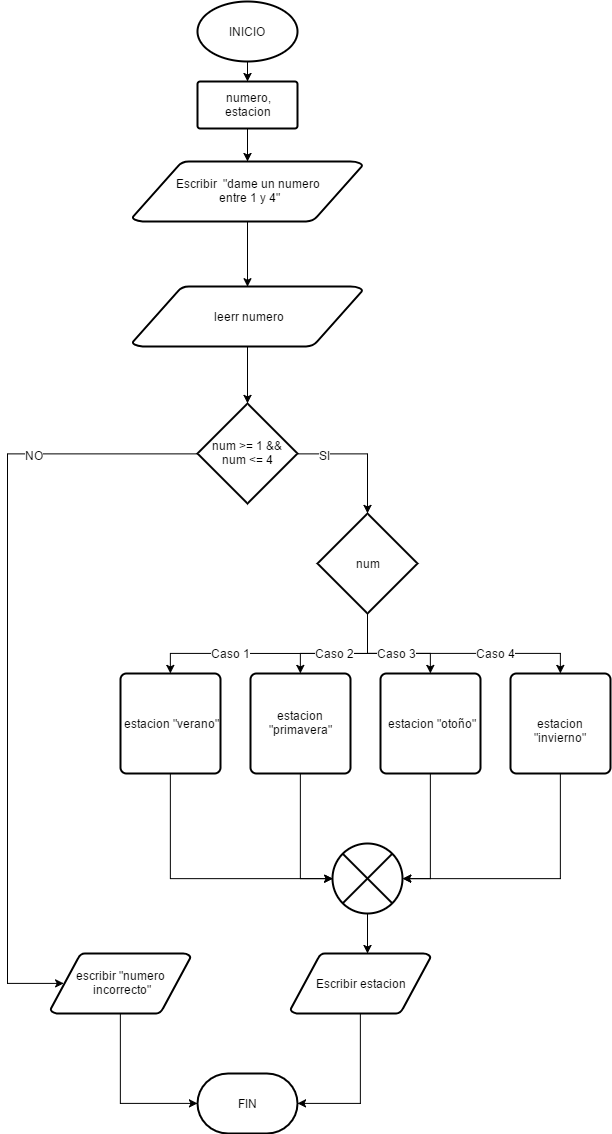

The diagram above was exported from draw.io. Its source (the exported page's mxGraphModel, read from the mxfile embedded in the PNG):
<mxGraphModel dx="490" dy="290" grid="1" gridSize="10" guides="1" tooltips="1" connect="1" arrows="1" fold="1" page="1" pageScale="1" pageWidth="827" pageHeight="1169" background="#ffffff" math="0" shadow="0">
  <root>
    <mxCell id="0" />
    <mxCell id="1" parent="0" />
    <mxCell id="6" style="edgeStyle=orthogonalEdgeStyle;rounded=0;html=1;exitX=0.5;exitY=1;exitPerimeter=0;entryX=0.5;entryY=0;entryPerimeter=0;jettySize=auto;orthogonalLoop=1;" edge="1" parent="1" source="2" target="3">
      <mxGeometry relative="1" as="geometry" />
    </mxCell>
    <mxCell id="2" value="INICIO" style="strokeWidth=2;html=1;shape=mxgraph.flowchart.start_1;whiteSpace=wrap;" vertex="1" parent="1">
      <mxGeometry x="330" y="40" width="100" height="60" as="geometry" />
    </mxCell>
    <mxCell id="7" style="edgeStyle=orthogonalEdgeStyle;rounded=0;html=1;exitX=0.5;exitY=1;exitPerimeter=0;entryX=0.5;entryY=0;entryPerimeter=0;jettySize=auto;orthogonalLoop=1;" edge="1" parent="1" source="3" target="5">
      <mxGeometry relative="1" as="geometry" />
    </mxCell>
    <mxCell id="3" value="numero,&lt;div&gt;estacion&lt;/div&gt;" style="strokeWidth=2;html=1;shape=mxgraph.flowchart.process;whiteSpace=wrap;" vertex="1" parent="1">
      <mxGeometry x="330" y="120" width="100" height="47" as="geometry" />
    </mxCell>
    <mxCell id="35" style="edgeStyle=orthogonalEdgeStyle;rounded=0;html=1;exitX=0.5;exitY=1;exitPerimeter=0;entryX=0.5;entryY=0;entryPerimeter=0;jettySize=auto;orthogonalLoop=1;" edge="1" parent="1" source="5" target="34">
      <mxGeometry relative="1" as="geometry" />
    </mxCell>
    <mxCell id="5" value="Escribir &amp;nbsp;&quot;dame un numero&amp;nbsp;&lt;div&gt;entre 1 y 4&quot;&lt;/div&gt;" style="strokeWidth=2;html=1;shape=mxgraph.flowchart.data;whiteSpace=wrap;" vertex="1" parent="1">
      <mxGeometry x="265" y="200" width="230" height="60" as="geometry" />
    </mxCell>
    <mxCell id="11" value="" style="edgeStyle=orthogonalEdgeStyle;rounded=0;html=1;exitX=1;exitY=0.5;exitPerimeter=0;entryX=0.5;entryY=0;entryPerimeter=0;jettySize=auto;orthogonalLoop=1;" edge="1" parent="1" target="10">
      <mxGeometry relative="1" as="geometry">
        <mxPoint x="430.3333333333335" y="492.3333333333335" as="sourcePoint" />
        <Array as="points">
          <mxPoint x="500" y="492" />
        </Array>
      </mxGeometry>
    </mxCell>
    <mxCell id="40" value="SI" style="text;html=1;resizable=0;points=[];align=center;verticalAlign=middle;labelBackgroundColor=#ffffff;" vertex="1" connectable="0" parent="11">
      <mxGeometry x="-0.5852" y="-1" relative="1" as="geometry">
        <mxPoint as="offset" />
      </mxGeometry>
    </mxCell>
    <mxCell id="30" style="edgeStyle=orthogonalEdgeStyle;rounded=0;html=1;exitX=0;exitY=0.5;exitPerimeter=0;entryX=0.095;entryY=0.5;entryPerimeter=0;jettySize=auto;orthogonalLoop=1;" edge="1" parent="1" target="29">
      <mxGeometry relative="1" as="geometry">
        <mxPoint x="330.3333333333335" y="492.3333333333335" as="sourcePoint" />
        <Array as="points">
          <mxPoint x="140" y="492" />
          <mxPoint x="140" y="1022" />
        </Array>
      </mxGeometry>
    </mxCell>
    <mxCell id="37" value="NO" style="text;html=1;resizable=0;points=[];align=center;verticalAlign=middle;labelBackgroundColor=#ffffff;" vertex="1" connectable="0" parent="30">
      <mxGeometry x="-0.5794" y="1" relative="1" as="geometry">
        <mxPoint as="offset" />
      </mxGeometry>
    </mxCell>
    <mxCell id="8" value="num &amp;gt;= 1 &amp;amp;&amp;amp; num &amp;lt;= 4" style="strokeWidth=2;html=1;shape=mxgraph.flowchart.decision;whiteSpace=wrap;" vertex="1" parent="1">
      <mxGeometry x="330" y="442" width="100" height="100" as="geometry" />
    </mxCell>
    <mxCell id="13" style="edgeStyle=orthogonalEdgeStyle;rounded=0;html=1;exitX=0.5;exitY=1;exitPerimeter=0;jettySize=auto;orthogonalLoop=1;entryX=0.5;entryY=0;entryPerimeter=0;" edge="1" parent="1" source="10" target="15">
      <mxGeometry relative="1" as="geometry">
        <mxPoint x="500" y="692" as="targetPoint" />
        <Array as="points">
          <mxPoint x="500" y="692" />
          <mxPoint x="433" y="692" />
        </Array>
      </mxGeometry>
    </mxCell>
    <mxCell id="18" style="edgeStyle=orthogonalEdgeStyle;rounded=0;html=1;entryX=0.5;entryY=0;entryPerimeter=0;jettySize=auto;orthogonalLoop=1;" edge="1" parent="1" target="14">
      <mxGeometry relative="1" as="geometry">
        <mxPoint x="500" y="692" as="sourcePoint" />
      </mxGeometry>
    </mxCell>
    <mxCell id="41" value="Caso 1" style="text;html=1;resizable=0;points=[];align=center;verticalAlign=middle;labelBackgroundColor=#ffffff;" vertex="1" connectable="0" parent="18">
      <mxGeometry x="0.2623" relative="1" as="geometry">
        <mxPoint as="offset" />
      </mxGeometry>
    </mxCell>
    <mxCell id="42" value="Caso 2" style="text;html=1;resizable=0;points=[];align=center;verticalAlign=middle;labelBackgroundColor=#ffffff;" vertex="1" connectable="0" parent="18">
      <mxGeometry x="-0.6939" y="1" relative="1" as="geometry">
        <mxPoint y="-1" as="offset" />
      </mxGeometry>
    </mxCell>
    <mxCell id="19" style="edgeStyle=orthogonalEdgeStyle;rounded=0;html=1;exitX=0.5;exitY=1;exitPerimeter=0;entryX=0.5;entryY=0;entryPerimeter=0;jettySize=auto;orthogonalLoop=1;" edge="1" parent="1" source="10" target="16">
      <mxGeometry relative="1" as="geometry">
        <Array as="points">
          <mxPoint x="500" y="692" />
          <mxPoint x="563" y="692" />
        </Array>
      </mxGeometry>
    </mxCell>
    <mxCell id="20" style="edgeStyle=orthogonalEdgeStyle;rounded=0;html=1;exitX=0.5;exitY=1;exitPerimeter=0;entryX=0.5;entryY=0;entryPerimeter=0;jettySize=auto;orthogonalLoop=1;" edge="1" parent="1" source="10" target="17">
      <mxGeometry relative="1" as="geometry">
        <Array as="points">
          <mxPoint x="500" y="692" />
          <mxPoint x="693" y="692" />
        </Array>
      </mxGeometry>
    </mxCell>
    <mxCell id="43" value="Caso 3" style="text;html=1;resizable=0;points=[];align=center;verticalAlign=middle;labelBackgroundColor=#ffffff;" vertex="1" connectable="0" parent="20">
      <mxGeometry x="-0.6836" y="29" relative="1" as="geometry">
        <mxPoint x="29" y="29" as="offset" />
      </mxGeometry>
    </mxCell>
    <mxCell id="44" value="Caso 4" style="text;html=1;resizable=0;points=[];align=center;verticalAlign=middle;labelBackgroundColor=#ffffff;" vertex="1" connectable="0" parent="20">
      <mxGeometry x="0.325" relative="1" as="geometry">
        <mxPoint as="offset" />
      </mxGeometry>
    </mxCell>
    <mxCell id="10" value="num" style="strokeWidth=2;html=1;shape=mxgraph.flowchart.decision;whiteSpace=wrap;" vertex="1" parent="1">
      <mxGeometry x="450" y="552" width="100" height="100" as="geometry" />
    </mxCell>
    <mxCell id="22" style="edgeStyle=orthogonalEdgeStyle;rounded=0;html=1;exitX=0.5;exitY=1;exitPerimeter=0;entryX=0;entryY=0.5;entryPerimeter=0;jettySize=auto;orthogonalLoop=1;" edge="1" parent="1" source="14" target="21">
      <mxGeometry relative="1" as="geometry" />
    </mxCell>
    <mxCell id="14" value="estacion &quot;verano&quot;" style="strokeWidth=2;html=1;shape=mxgraph.flowchart.process;whiteSpace=wrap;" vertex="1" parent="1">
      <mxGeometry x="253" y="712" width="100" height="100" as="geometry" />
    </mxCell>
    <mxCell id="23" style="edgeStyle=orthogonalEdgeStyle;rounded=0;html=1;exitX=0.5;exitY=1;exitPerimeter=0;entryX=0;entryY=0.5;entryPerimeter=0;jettySize=auto;orthogonalLoop=1;" edge="1" parent="1" source="15" target="21">
      <mxGeometry relative="1" as="geometry" />
    </mxCell>
    <mxCell id="15" value="&lt;span&gt;estacion &quot;primavera&quot;&lt;/span&gt;" style="strokeWidth=2;html=1;shape=mxgraph.flowchart.process;whiteSpace=wrap;" vertex="1" parent="1">
      <mxGeometry x="383" y="712" width="100" height="100" as="geometry" />
    </mxCell>
    <mxCell id="24" style="edgeStyle=orthogonalEdgeStyle;rounded=0;html=1;exitX=0.5;exitY=1;exitPerimeter=0;entryX=1;entryY=0.5;entryPerimeter=0;jettySize=auto;orthogonalLoop=1;" edge="1" parent="1" source="16" target="21">
      <mxGeometry relative="1" as="geometry" />
    </mxCell>
    <mxCell id="16" value="&lt;span&gt;estacion &quot;otoño&quot;&lt;/span&gt;" style="strokeWidth=2;html=1;shape=mxgraph.flowchart.process;whiteSpace=wrap;" vertex="1" parent="1">
      <mxGeometry x="513" y="712" width="100" height="100" as="geometry" />
    </mxCell>
    <mxCell id="25" style="edgeStyle=orthogonalEdgeStyle;rounded=0;html=1;exitX=0.5;exitY=1;exitPerimeter=0;entryX=1;entryY=0.5;entryPerimeter=0;jettySize=auto;orthogonalLoop=1;" edge="1" parent="1" source="17" target="21">
      <mxGeometry relative="1" as="geometry" />
    </mxCell>
    <mxCell id="17" value="&lt;span&gt;estacion &quot;invierno&quot;&lt;/span&gt;" style="strokeWidth=2;html=1;shape=mxgraph.flowchart.process;whiteSpace=wrap;" vertex="1" parent="1">
      <mxGeometry x="643" y="712" width="100" height="100" as="geometry" />
    </mxCell>
    <mxCell id="26" style="edgeStyle=orthogonalEdgeStyle;rounded=0;html=1;exitX=0.5;exitY=1;exitPerimeter=0;jettySize=auto;orthogonalLoop=1;" edge="1" parent="1" source="21">
      <mxGeometry relative="1" as="geometry">
        <mxPoint x="500" y="992" as="targetPoint" />
      </mxGeometry>
    </mxCell>
    <mxCell id="21" value="" style="verticalLabelPosition=bottom;verticalAlign=top;html=1;strokeWidth=2;shape=mxgraph.flowchart.or;" vertex="1" parent="1">
      <mxGeometry x="465" y="882" width="70" height="70" as="geometry" />
    </mxCell>
    <mxCell id="33" style="edgeStyle=orthogonalEdgeStyle;rounded=0;html=1;exitX=0.5;exitY=1;exitPerimeter=0;entryX=1;entryY=0.5;entryPerimeter=0;jettySize=auto;orthogonalLoop=1;" edge="1" parent="1" source="27" target="31">
      <mxGeometry relative="1" as="geometry" />
    </mxCell>
    <mxCell id="27" value="Escribir estacion" style="strokeWidth=2;html=1;shape=mxgraph.flowchart.data;whiteSpace=wrap;" vertex="1" parent="1">
      <mxGeometry x="423" y="992" width="140" height="60" as="geometry" />
    </mxCell>
    <mxCell id="32" style="edgeStyle=orthogonalEdgeStyle;rounded=0;html=1;exitX=0.5;exitY=1;exitPerimeter=0;entryX=0;entryY=0.5;entryPerimeter=0;jettySize=auto;orthogonalLoop=1;" edge="1" parent="1" source="29" target="31">
      <mxGeometry relative="1" as="geometry" />
    </mxCell>
    <mxCell id="29" value="escribir &quot;numero&amp;nbsp;&lt;div&gt;incorrecto&quot;&lt;/div&gt;" style="strokeWidth=2;html=1;shape=mxgraph.flowchart.data;whiteSpace=wrap;" vertex="1" parent="1">
      <mxGeometry x="183" y="992" width="140" height="60" as="geometry" />
    </mxCell>
    <mxCell id="31" value="FIN" style="strokeWidth=2;html=1;shape=mxgraph.flowchart.terminator;whiteSpace=wrap;" vertex="1" parent="1">
      <mxGeometry x="330" y="1112" width="100" height="60" as="geometry" />
    </mxCell>
    <mxCell id="36" style="edgeStyle=orthogonalEdgeStyle;rounded=0;html=1;exitX=0.5;exitY=1;exitPerimeter=0;entryX=0.5;entryY=0;entryPerimeter=0;jettySize=auto;orthogonalLoop=1;" edge="1" parent="1" source="34" target="8">
      <mxGeometry relative="1" as="geometry" />
    </mxCell>
    <mxCell id="34" value="leerr numero" style="strokeWidth=2;html=1;shape=mxgraph.flowchart.data;whiteSpace=wrap;" vertex="1" parent="1">
      <mxGeometry x="265" y="325" width="230" height="60" as="geometry" />
    </mxCell>
  </root>
</mxGraphModel>